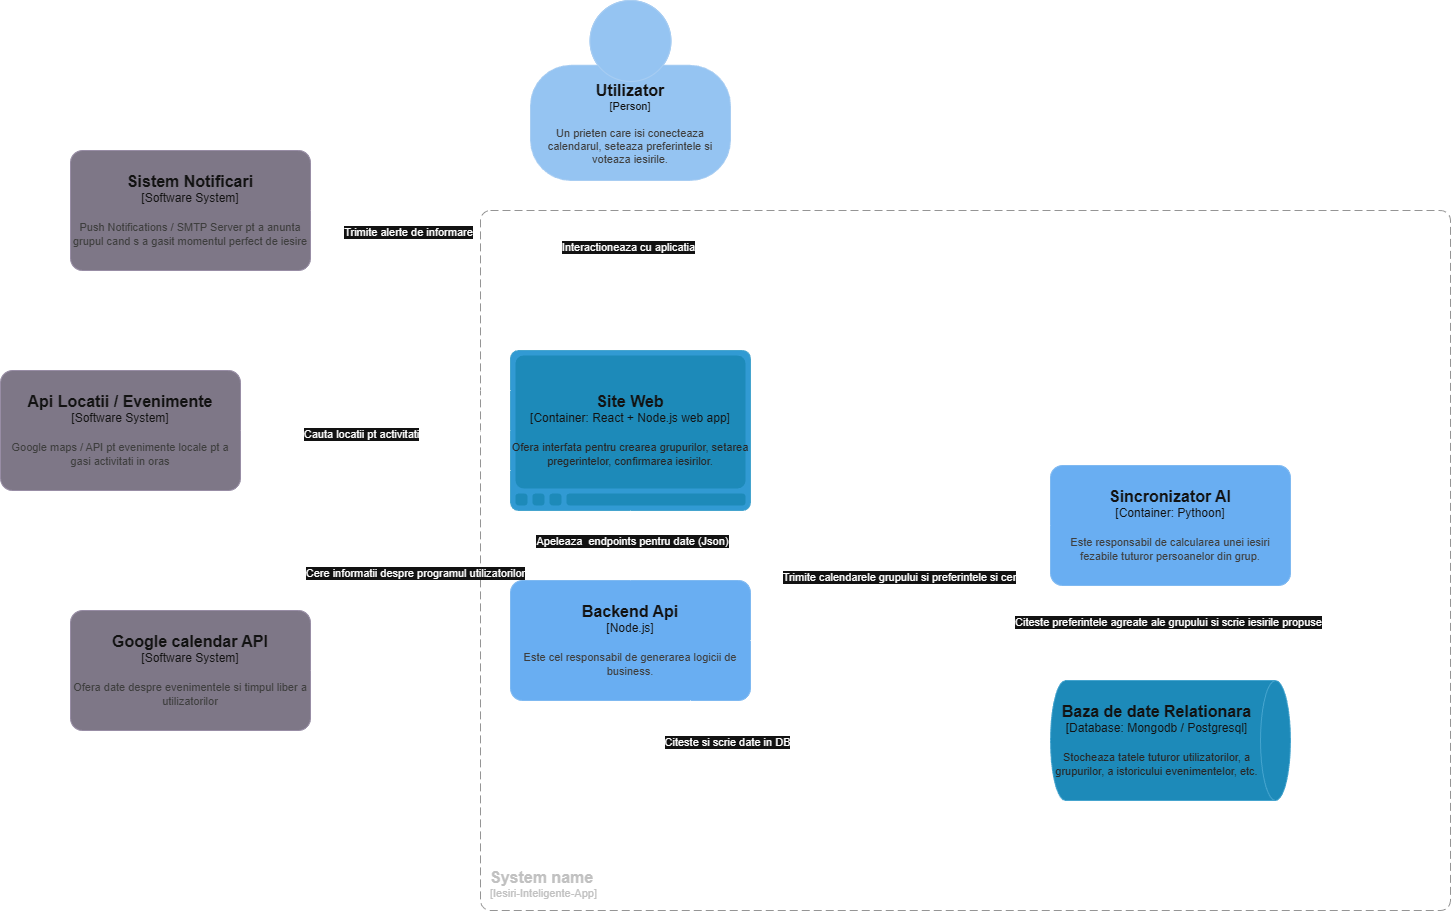

The diagram above was exported from draw.io. Its source (the exported page's mxGraphModel, read from the mxfile embedded in the PNG):
<mxGraphModel dx="1485" dy="939" grid="1" gridSize="10" guides="1" tooltips="1" connect="1" arrows="1" fold="1" page="1" pageScale="1" pageWidth="850" pageHeight="1100" math="0" shadow="0">
  <root>
    <mxCell id="0" />
    <mxCell id="1" parent="0" />
    <mxCell id="Ved9y5BH2ViVoHtsmynA-2" edge="1" parent="1" source="Ved9y5BH2ViVoHtsmynA-1" style="edgeStyle=orthogonalEdgeStyle;rounded=0;orthogonalLoop=1;jettySize=auto;html=1;dashed=1;" target="Ved9y5BH2ViVoHtsmynA-3">
      <mxGeometry relative="1" as="geometry">
        <mxPoint x="240" y="420" as="targetPoint" />
      </mxGeometry>
    </mxCell>
    <mxCell id="Ved9y5BH2ViVoHtsmynA-7" connectable="0" parent="Ved9y5BH2ViVoHtsmynA-2" style="edgeLabel;html=1;align=center;verticalAlign=middle;resizable=0;points=[];" value="Interactioneaza cu aplicatia" vertex="1">
      <mxGeometry relative="1" x="-0.2136" y="-1" as="geometry">
        <mxPoint x="-2" as="offset" />
      </mxGeometry>
    </mxCell>
    <object placeholders="1" c4Name="Utilizator" c4Type="Person" c4Description="Un prieten care isi conecteaza calendarul, seteaza preferintele si voteaza iesirile.&#10;" label="&lt;font style=&quot;font-size: 16px&quot;&gt;&lt;b&gt;%c4Name%&lt;/b&gt;&lt;/font&gt;&lt;div&gt;[%c4Type%]&lt;/div&gt;&lt;br&gt;&lt;div&gt;&lt;font style=&quot;font-size: 11px&quot;&gt;&lt;font color=&quot;#cccccc&quot;&gt;%c4Description%&lt;/font&gt;&lt;/div&gt;" id="Ved9y5BH2ViVoHtsmynA-1">
      <mxCell parent="1" style="html=1;fontSize=11;whiteSpace=wrap;fillColor=#083F75;strokeColor=#06315C;fontColor=#ffffff;shape=mxgraph.c4.person2;align=center;metaEdit=1;points=[[0.5,0,0],[1,0.5,0],[1,0.75,0],[0.75,1,0],[0.5,1,0],[0.25,1,0],[0,0.75,0],[0,0.5,0]];resizable=0;" vertex="1">
        <mxGeometry height="180" width="200" x="560" y="110" as="geometry" />
      </mxCell>
    </object>
    <object placeholders="1" c4Name="Site Web" c4Type="Container" c4Technology="React + Node.js web app" c4Description="Ofera interfata pentru crearea grupurilor, setarea pregerintelor, confirmarea iesirilor.&#10;" label="&lt;font style=&quot;font-size: 16px&quot;&gt;&lt;b&gt;%c4Name%&lt;/b&gt;&lt;/font&gt;&lt;div&gt;[%c4Type%:&amp;nbsp;%c4Technology%]&lt;/div&gt;&lt;br&gt;&lt;div&gt;&lt;font style=&quot;font-size: 11px&quot;&gt;&lt;font color=&quot;#E6E6E6&quot;&gt;%c4Description%&lt;/font&gt;&lt;/div&gt;" id="Ved9y5BH2ViVoHtsmynA-3">
      <mxCell parent="1" style="shape=mxgraph.c4.webBrowserContainer2;whiteSpace=wrap;html=1;boundedLbl=1;rounded=0;labelBackgroundColor=none;strokeColor=#118ACD;fillColor=#23A2D9;strokeColor=#118ACD;strokeColor2=#0E7DAD;fontSize=12;fontColor=#ffffff;align=center;metaEdit=1;points=[[0.5,0,0],[1,0.25,0],[1,0.5,0],[1,0.75,0],[0.5,1,0],[0,0.75,0],[0,0.5,0],[0,0.25,0]];resizable=0;direction=west;" vertex="1">
        <mxGeometry height="160" width="240" x="540" y="460" as="geometry" />
      </mxCell>
    </object>
    <object placeholders="1" c4Name="System name" c4Type="SystemScopeBoundary" c4Application="Iesiri-Inteligente-App" label="&lt;font style=&quot;font-size: 16px&quot;&gt;&lt;b&gt;&lt;div style=&quot;text-align: left&quot;&gt;%c4Name%&lt;/div&gt;&lt;/b&gt;&lt;/font&gt;&lt;div style=&quot;text-align: left&quot;&gt;[%c4Application%]&lt;/div&gt;" id="Ved9y5BH2ViVoHtsmynA-9">
      <mxCell parent="1" style="rounded=1;fontSize=11;whiteSpace=wrap;html=1;dashed=1;arcSize=20;fillColor=none;strokeColor=#666666;fontColor=#333333;labelBackgroundColor=none;align=left;verticalAlign=bottom;labelBorderColor=none;spacingTop=0;spacing=10;dashPattern=8 4;metaEdit=1;rotatable=0;perimeter=rectanglePerimeter;noLabel=0;labelPadding=0;allowArrows=0;connectable=0;expand=0;recursiveResize=0;editable=1;pointerEvents=0;absoluteArcSize=1;points=[[0.25,0,0],[0.5,0,0],[0.75,0,0],[1,0.25,0],[1,0.5,0],[1,0.75,0],[0.75,1,0],[0.5,1,0],[0.25,1,0],[0,0.75,0],[0,0.5,0],[0,0.25,0]];" vertex="1">
        <mxGeometry height="700" width="970" x="510" y="320" as="geometry" />
      </mxCell>
    </object>
    <object placeholders="1" c4Name="Backend Api" c4Type="Node.js" c4Description="Este cel responsabil de generarea logicii de business." label="&lt;font style=&quot;font-size: 16px&quot;&gt;&lt;b&gt;%c4Name%&lt;/b&gt;&lt;/font&gt;&lt;div&gt;[%c4Type%]&lt;/div&gt;&lt;br&gt;&lt;div&gt;&lt;font style=&quot;font-size: 11px&quot;&gt;&lt;font color=&quot;#cccccc&quot;&gt;%c4Description%&lt;/font&gt;&lt;/div&gt;" id="Ved9y5BH2ViVoHtsmynA-10">
      <mxCell parent="1" style="rounded=1;whiteSpace=wrap;html=1;labelBackgroundColor=none;fillColor=#1061B0;fontColor=#ffffff;align=center;arcSize=10;strokeColor=#0D5091;metaEdit=1;resizable=0;points=[[0.25,0,0],[0.5,0,0],[0.75,0,0],[1,0.25,0],[1,0.5,0],[1,0.75,0],[0.75,1,0],[0.5,1,0],[0.25,1,0],[0,0.75,0],[0,0.5,0],[0,0.25,0]];" vertex="1">
        <mxGeometry height="120" width="240" x="540" y="690" as="geometry" />
      </mxCell>
    </object>
    <mxCell id="Ved9y5BH2ViVoHtsmynA-11" edge="1" parent="1" source="Ved9y5BH2ViVoHtsmynA-3" style="edgeStyle=orthogonalEdgeStyle;rounded=0;orthogonalLoop=1;jettySize=auto;html=1;exitX=0.5;exitY=0;exitDx=0;exitDy=0;exitPerimeter=0;entryX=0.5;entryY=0;entryDx=0;entryDy=0;entryPerimeter=0;dashed=1;" target="Ved9y5BH2ViVoHtsmynA-10">
      <mxGeometry relative="1" as="geometry" />
    </mxCell>
    <mxCell id="Ved9y5BH2ViVoHtsmynA-12" connectable="0" parent="Ved9y5BH2ViVoHtsmynA-11" style="edgeLabel;html=1;align=center;verticalAlign=middle;resizable=0;points=[];" value="Apeleaza&amp;nbsp; endpoints pentru date (Json)" vertex="1">
      <mxGeometry relative="1" x="-0.1105" y="1" as="geometry">
        <mxPoint as="offset" />
      </mxGeometry>
    </mxCell>
    <mxCell id="Ved9y5BH2ViVoHtsmynA-19" edge="1" parent="1" source="Ved9y5BH2ViVoHtsmynA-13" style="edgeStyle=orthogonalEdgeStyle;rounded=0;orthogonalLoop=1;jettySize=auto;html=1;exitX=0.5;exitY=1;exitDx=0;exitDy=0;exitPerimeter=0;" target="Ved9y5BH2ViVoHtsmynA-16">
      <mxGeometry relative="1" as="geometry" />
    </mxCell>
    <mxCell id="Ved9y5BH2ViVoHtsmynA-20" connectable="0" parent="Ved9y5BH2ViVoHtsmynA-19" style="edgeLabel;html=1;align=center;verticalAlign=middle;resizable=0;points=[];" value="Citeste preferintele agreate ale grupului si scrie iesirile propuse" vertex="1">
      <mxGeometry relative="1" x="-0.2309" y="-3" as="geometry">
        <mxPoint as="offset" />
      </mxGeometry>
    </mxCell>
    <object placeholders="1" c4Name="Sincronizator AI" c4Type="Container: Pythoon" c4Description="Este responsabil de calcularea unei iesiri fezabile tuturor persoanelor din grup." label="&lt;font style=&quot;font-size: 16px&quot;&gt;&lt;b&gt;%c4Name%&lt;/b&gt;&lt;/font&gt;&lt;div&gt;[%c4Type%]&lt;/div&gt;&lt;br&gt;&lt;div&gt;&lt;font style=&quot;font-size: 11px&quot;&gt;&lt;font color=&quot;#cccccc&quot;&gt;%c4Description%&lt;/font&gt;&lt;/div&gt;" id="Ved9y5BH2ViVoHtsmynA-13">
      <mxCell parent="1" style="rounded=1;whiteSpace=wrap;html=1;labelBackgroundColor=none;fillColor=#1061B0;fontColor=#ffffff;align=center;arcSize=10;strokeColor=#0D5091;metaEdit=1;resizable=0;points=[[0.25,0,0],[0.5,0,0],[0.75,0,0],[1,0.25,0],[1,0.5,0],[1,0.75,0],[0.75,1,0],[0.5,1,0],[0.25,1,0],[0,0.75,0],[0,0.5,0],[0,0.25,0]];" vertex="1">
        <mxGeometry height="120" width="240" x="1080" y="575" as="geometry" />
      </mxCell>
    </object>
    <mxCell id="Ved9y5BH2ViVoHtsmynA-14" edge="1" parent="1" source="Ved9y5BH2ViVoHtsmynA-10" style="edgeStyle=orthogonalEdgeStyle;rounded=0;orthogonalLoop=1;jettySize=auto;html=1;exitX=1;exitY=0.5;exitDx=0;exitDy=0;exitPerimeter=0;entryX=0;entryY=0.5;entryDx=0;entryDy=0;entryPerimeter=0;dashed=1;" target="Ved9y5BH2ViVoHtsmynA-13">
      <mxGeometry relative="1" as="geometry" />
    </mxCell>
    <mxCell id="Ved9y5BH2ViVoHtsmynA-15" connectable="0" parent="Ved9y5BH2ViVoHtsmynA-14" style="edgeLabel;html=1;align=center;verticalAlign=middle;resizable=0;points=[];" value="Trimite calendarele grupului si preferintele si cer" vertex="1">
      <mxGeometry relative="1" x="0.0269" y="2" as="geometry">
        <mxPoint as="offset" />
      </mxGeometry>
    </mxCell>
    <object placeholders="1" c4Name="Baza de date Relationara" c4Type="Database" c4Technology="Mongodb / Postgresql" c4Description="Stocheaza tatele tuturor utilizatorilor, a grupurilor, a istoricului evenimentelor, etc. " label="&lt;font style=&quot;font-size: 16px&quot;&gt;&lt;b&gt;%c4Name%&lt;/b&gt;&lt;/font&gt;&lt;div&gt;[%c4Type%:&amp;nbsp;%c4Technology%]&lt;/div&gt;&lt;br&gt;&lt;div&gt;&lt;font style=&quot;font-size: 11px&quot;&gt;&lt;font color=&quot;#E6E6E6&quot;&gt;%c4Description%&lt;/font&gt;&lt;/div&gt;" id="Ved9y5BH2ViVoHtsmynA-16">
      <mxCell parent="1" style="shape=cylinder3;size=15;direction=south;whiteSpace=wrap;html=1;boundedLbl=1;rounded=0;labelBackgroundColor=none;fillColor=#23A2D9;fontSize=12;fontColor=#ffffff;align=center;strokeColor=#0E7DAD;metaEdit=1;points=[[0.5,0,0],[1,0.25,0],[1,0.5,0],[1,0.75,0],[0.5,1,0],[0,0.75,0],[0,0.5,0],[0,0.25,0]];resizable=0;" vertex="1">
        <mxGeometry height="120" width="240" x="1080" y="790" as="geometry" />
      </mxCell>
    </object>
    <mxCell id="Ved9y5BH2ViVoHtsmynA-17" edge="1" parent="1" source="Ved9y5BH2ViVoHtsmynA-10" style="edgeStyle=orthogonalEdgeStyle;rounded=0;orthogonalLoop=1;jettySize=auto;html=1;exitX=0.75;exitY=1;exitDx=0;exitDy=0;exitPerimeter=0;entryX=0.5;entryY=1;entryDx=0;entryDy=0;entryPerimeter=0;dashed=1;" target="Ved9y5BH2ViVoHtsmynA-16">
      <mxGeometry relative="1" as="geometry" />
    </mxCell>
    <mxCell id="Ved9y5BH2ViVoHtsmynA-18" connectable="0" parent="Ved9y5BH2ViVoHtsmynA-17" style="edgeLabel;html=1;align=center;verticalAlign=middle;resizable=0;points=[];" value="Citeste si scrie date in DB" vertex="1">
      <mxGeometry relative="1" x="-0.6194" y="-1" as="geometry">
        <mxPoint as="offset" />
      </mxGeometry>
    </mxCell>
    <object placeholders="1" c4Name="Sistem Notificari" c4Type="Software System" c4Description="Push Notifications / SMTP Server pt a anunta grupul cand s a gasit momentul perfect de iesire" label="&lt;font style=&quot;font-size: 16px&quot;&gt;&lt;b&gt;%c4Name%&lt;/b&gt;&lt;/font&gt;&lt;div&gt;[%c4Type%]&lt;/div&gt;&lt;br&gt;&lt;div&gt;&lt;font style=&quot;font-size: 11px&quot;&gt;&lt;font color=&quot;#cccccc&quot;&gt;%c4Description%&lt;/font&gt;&lt;/div&gt;" id="Ved9y5BH2ViVoHtsmynA-21">
      <mxCell parent="1" style="rounded=1;whiteSpace=wrap;html=1;labelBackgroundColor=none;fillColor=#8C8496;fontColor=#ffffff;align=center;arcSize=10;strokeColor=#736782;metaEdit=1;resizable=0;points=[[0.25,0,0],[0.5,0,0],[0.75,0,0],[1,0.25,0],[1,0.5,0],[1,0.75,0],[0.75,1,0],[0.5,1,0],[0.25,1,0],[0,0.75,0],[0,0.5,0],[0,0.25,0]];" vertex="1">
        <mxGeometry height="120" width="240" x="100" y="260" as="geometry" />
      </mxCell>
    </object>
    <object placeholders="1" c4Name="Api Locatii / Evenimente" c4Type="Software System" c4Description="Google maps / API pt evenimente locale pt a gasi activitati in oras" label="&lt;font style=&quot;font-size: 16px&quot;&gt;&lt;b&gt;%c4Name%&lt;/b&gt;&lt;/font&gt;&lt;div&gt;[%c4Type%]&lt;/div&gt;&lt;br&gt;&lt;div&gt;&lt;font style=&quot;font-size: 11px&quot;&gt;&lt;font color=&quot;#cccccc&quot;&gt;%c4Description%&lt;/font&gt;&lt;/div&gt;" id="Ved9y5BH2ViVoHtsmynA-22">
      <mxCell parent="1" style="rounded=1;whiteSpace=wrap;html=1;labelBackgroundColor=none;fillColor=#8C8496;fontColor=#ffffff;align=center;arcSize=10;strokeColor=#736782;metaEdit=1;resizable=0;points=[[0.25,0,0],[0.5,0,0],[0.75,0,0],[1,0.25,0],[1,0.5,0],[1,0.75,0],[0.75,1,0],[0.5,1,0],[0.25,1,0],[0,0.75,0],[0,0.5,0],[0,0.25,0]];" vertex="1">
        <mxGeometry height="120" width="240" x="30" y="480" as="geometry" />
      </mxCell>
    </object>
    <object placeholders="1" c4Name="Google calendar API" c4Type="Software System" c4Description="Ofera date despre evenimentele si timpul liber a utilizatorilor" label="&lt;font style=&quot;font-size: 16px&quot;&gt;&lt;b&gt;%c4Name%&lt;/b&gt;&lt;/font&gt;&lt;div&gt;[%c4Type%]&lt;/div&gt;&lt;br&gt;&lt;div&gt;&lt;font style=&quot;font-size: 11px&quot;&gt;&lt;font color=&quot;#cccccc&quot;&gt;%c4Description%&lt;/font&gt;&lt;/div&gt;" id="Ved9y5BH2ViVoHtsmynA-23">
      <mxCell parent="1" style="rounded=1;whiteSpace=wrap;html=1;labelBackgroundColor=none;fillColor=#8C8496;fontColor=#ffffff;align=center;arcSize=10;strokeColor=#736782;metaEdit=1;resizable=0;points=[[0.25,0,0],[0.5,0,0],[0.75,0,0],[1,0.25,0],[1,0.5,0],[1,0.75,0],[0.75,1,0],[0.5,1,0],[0.25,1,0],[0,0.75,0],[0,0.5,0],[0,0.25,0]];" vertex="1">
        <mxGeometry height="120" width="240" x="100" y="720" as="geometry" />
      </mxCell>
    </object>
    <mxCell id="Ved9y5BH2ViVoHtsmynA-24" edge="1" parent="1" source="Ved9y5BH2ViVoHtsmynA-3" style="edgeStyle=orthogonalEdgeStyle;rounded=0;orthogonalLoop=1;jettySize=auto;html=1;exitX=1;exitY=0.75;exitDx=0;exitDy=0;exitPerimeter=0;entryX=1;entryY=0.5;entryDx=0;entryDy=0;entryPerimeter=0;dashed=1;" target="Ved9y5BH2ViVoHtsmynA-21">
      <mxGeometry relative="1" as="geometry" />
    </mxCell>
    <mxCell id="Ved9y5BH2ViVoHtsmynA-27" connectable="0" parent="Ved9y5BH2ViVoHtsmynA-24" style="edgeLabel;html=1;align=center;verticalAlign=middle;resizable=0;points=[];" value="Trimite alerte de informare" vertex="1">
      <mxGeometry relative="1" x="0.3613" y="3" as="geometry">
        <mxPoint as="offset" />
      </mxGeometry>
    </mxCell>
    <mxCell id="Ved9y5BH2ViVoHtsmynA-25" edge="1" parent="1" source="Ved9y5BH2ViVoHtsmynA-3" style="edgeStyle=orthogonalEdgeStyle;rounded=0;orthogonalLoop=1;jettySize=auto;html=1;exitX=1;exitY=0.5;exitDx=0;exitDy=0;exitPerimeter=0;entryX=1;entryY=0.5;entryDx=0;entryDy=0;entryPerimeter=0;dashed=1;" target="Ved9y5BH2ViVoHtsmynA-22">
      <mxGeometry relative="1" as="geometry" />
    </mxCell>
    <mxCell id="Ved9y5BH2ViVoHtsmynA-30" connectable="0" parent="Ved9y5BH2ViVoHtsmynA-25" style="edgeLabel;html=1;align=center;verticalAlign=middle;resizable=0;points=[];" value="Cauta locatii pt activitati" vertex="1">
      <mxGeometry relative="1" x="0.1101" y="3" as="geometry">
        <mxPoint as="offset" />
      </mxGeometry>
    </mxCell>
    <mxCell id="Ved9y5BH2ViVoHtsmynA-26" edge="1" parent="1" source="Ved9y5BH2ViVoHtsmynA-3" style="edgeStyle=orthogonalEdgeStyle;rounded=0;orthogonalLoop=1;jettySize=auto;html=1;exitX=1;exitY=0.25;exitDx=0;exitDy=0;exitPerimeter=0;entryX=1;entryY=0.5;entryDx=0;entryDy=0;entryPerimeter=0;dashed=1;" target="Ved9y5BH2ViVoHtsmynA-23">
      <mxGeometry relative="1" as="geometry" />
    </mxCell>
    <mxCell id="Ved9y5BH2ViVoHtsmynA-29" connectable="0" parent="Ved9y5BH2ViVoHtsmynA-26" style="edgeLabel;html=1;align=center;verticalAlign=middle;resizable=0;points=[];" value="Cere informatii despre programul utilizatorilor" vertex="1">
      <mxGeometry relative="1" x="0.0139" y="4" as="geometry">
        <mxPoint as="offset" />
      </mxGeometry>
    </mxCell>
  </root>
</mxGraphModel>